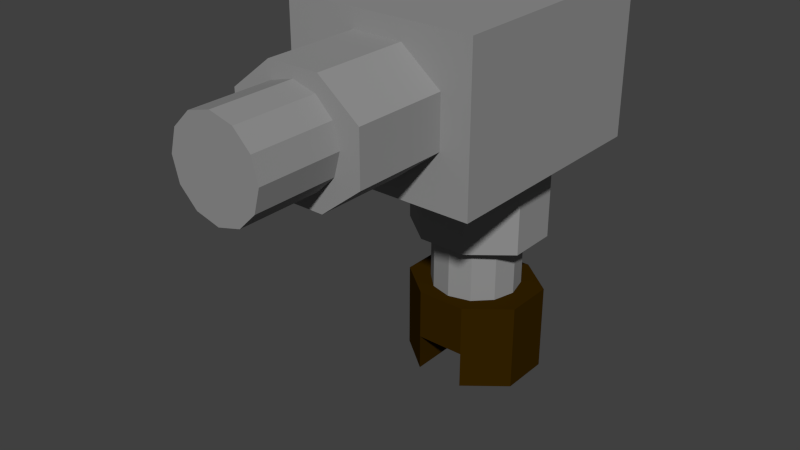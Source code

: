 # Source: gearbox2.blend  (saved by Blender 2.69.0; exported with 4.5.12 LTS)
import bpy
from mathutils import Matrix  # noqa: F401  (used for matrix-valued properties, if any)

bpy.ops.wm.read_factory_settings(use_empty=True)
scene = bpy.context.scene
scene.name = 'Scene'

# ---- collections
col_collection_1 = bpy.data.collections.new('Collection 1'); scene.collection.children.link(col_collection_1)

# ---- materials (node trees are filled in below, after node groups)
mat_material_005 = bpy.data.materials.new('Material.005')
mat_material_005.alpha_threshold = 0.0
mat_material_005.use_transparent_shadow = False
mat_material_005.diffuse_color = (0.281, 0.281, 0.281, 1.0)
mat_material_005.roughness = 0.5
mat_material_005.specular_intensity = 1.0
mat_material_005.line_color = (0.0, 0.0, 0.0, 1.0)
mat_material_006 = bpy.data.materials.new('Material.006')
mat_material_006.alpha_threshold = 0.0
mat_material_006.use_transparent_shadow = False
mat_material_006.diffuse_color = (0.2883, 0.2883, 0.2883, 1.0)
mat_material_006.specular_color = (0.1193, 0.1156, 0.1127)
mat_material_006.roughness = 0.5
mat_material_006.line_color = (0.0, 0.0, 0.0, 1.0)
mat_material_004 = bpy.data.materials.new('Material.004')
mat_material_004.alpha_threshold = 0.0
mat_material_004.use_transparent_shadow = False
mat_material_004.diffuse_color = (0.03522, 0.01655, 0.0, 1.0)
mat_material_004.specular_color = (1.0, 0.341, 0.04287)
mat_material_004.roughness = 0.5
mat_material_004.specular_intensity = 0.1712
mat_material_004.line_color = (0.0, 0.0, 0.0, 1.0)

# ---- material node trees

# ---- world
world_world = bpy.data.worlds.new('World'); scene.world = world_world
world_world.color = (0.05088, 0.05088, 0.05088)
world_world.use_sun_shadow = False
world_world.sun_shadow_jitter_overblur = 0.0
world_world.cycles.sampling_method = 'MANUAL'
world_world.cycles.sample_map_resolution = 256

# ---- meshes
me_cylinder_030 = bpy.data.meshes.new('Cylinder.030')
me_cylinder_030.from_pydata([(-1.504e-07, 1.0, -0.03616), (1.987e-07, 1.0, 0.03616), (0.5, 0.866, -0.03616), (0.5, 0.866, 0.03616), (0.866, 0.5, -0.03616), (0.866, 0.5, 0.03616), (1.0, -1.977e-05, -0.03616), (1.0, 2.002e-05, 0.03616), (0.866, -0.5, -0.03616), (0.866, -0.5, 0.03616), (0.5, -0.866, -0.03616), (0.5, -0.866, 0.03616), (6.066e-10, -1.0, -0.03616), (3.497e-07, -1.0, 0.03616), (-0.5, -0.866, -0.03616), (-0.5, -0.866, 0.03616), (-0.866, -0.5, -0.03616), (-0.866, -0.5, 0.03616), (-1.0, -2.019e-05, -0.03616), (-1.0, 1.96e-05, 0.03616), (-0.866, 0.5, -0.03616), (-0.866, 0.5, 0.03616), (-0.5, 0.866, -0.03616), (-0.5, 0.866, 0.03616)], [], [(0, 1, 3, 2), (2, 3, 5, 4), (4, 5, 7, 6), (6, 7, 9, 8), (8, 9, 11, 10), (10, 11, 13, 12), (12, 13, 15, 14), (14, 15, 17, 16), (16, 17, 19, 18), (18, 19, 21, 20), (3, 1, 23, 21, 19, 17, 15, 13, 11, 9, 7, 5), (22, 23, 1, 0), (20, 21, 23, 22), (0, 2, 4, 6, 8, 10, 12, 14, 16, 18, 20, 22)])
me_cylinder_030.materials.append(mat_material_005)
me_cylinder_030.use_remesh_preserve_volume = False
me_cylinder_030.use_remesh_preserve_attributes = False
me_cylinder_030.use_mirror_vertex_groups = False
me_cylinder_030.update()
me_cylinder_029 = bpy.data.meshes.new('Cylinder.029')
me_cylinder_029.from_pydata([(2.051, 0.2539, 0.2916), (2.051, 0.5371, -0.0635), (2.051, 0.9912, -0.0635), (2.051, 1.274, 0.2916), (2.051, 0.2539, 0.7424), (2.051, 0.5371, 1.097), (2.051, 0.9912, 1.097), (2.051, 1.274, 0.7424), (1.149, 0.2539, 0.2916), (1.149, 0.5371, -0.0635), (1.149, 0.9912, -0.0635), (1.149, 1.274, 0.2916), (1.149, 0.2539, 0.7424), (1.149, 0.5371, 1.097), (1.149, 0.9912, 1.097), (1.149, 1.274, 0.7424), (0.9978, -1.463, 0.3407), (0.7146, -1.463, -0.01432), (0.2605, -1.463, -0.01432), (-0.02266, -1.463, 0.3407), (0.9978, -1.463, 0.7916), (0.7146, -1.463, 1.147), (0.2605, -1.463, 1.147), (-0.02266, -1.463, 0.7916), (0.9978, -0.561, 0.3407), (0.7146, -0.561, -0.01432), (0.2605, -0.561, -0.01432), (-0.02266, -0.561, 0.3407), (0.9978, -0.561, 0.7916), (0.7146, -0.561, 1.147), (0.2605, -0.561, 1.147), (-0.02266, -0.561, 0.7916), (1.2, -0.6181, -0.2965), (1.2, 1.498, -0.2965), (1.2, 1.498, 1.408), (1.2, -0.6181, 1.408), (-0.1892, -0.6181, -0.2965), (-0.1892, 1.498, -0.2965), (-0.1892, 1.498, 1.408), (-0.1892, -0.6181, 1.408)], [], [(1, 2, 3, 7, 6, 5, 4, 0), (7, 15, 14, 6), (0, 8, 9, 1), (6, 14, 13, 5), (5, 13, 12, 4), (3, 11, 15, 7), (2, 10, 11, 3), (4, 12, 8, 0), (1, 9, 10, 2), (17, 16, 20, 21, 22, 23, 19, 18), (23, 22, 30, 31), (16, 17, 25, 24), (22, 21, 29, 30), (21, 20, 28, 29), (19, 23, 31, 27), (18, 19, 27, 26), (20, 16, 24, 28), (17, 18, 26, 25), (36, 37, 33, 32), (37, 38, 34, 33), (38, 39, 35, 34), (39, 36, 32, 35), (32, 33, 34, 35), (39, 38, 37, 36)])
me_cylinder_029.materials.append(mat_material_006)
me_cylinder_029.use_remesh_preserve_volume = False
me_cylinder_029.use_remesh_preserve_attributes = False
me_cylinder_029.use_mirror_vertex_groups = False
me_cylinder_029.update()
me_cylinder_028 = bpy.data.meshes.new('Cylinder.028')
me_cylinder_028.from_pydata([(-1.504e-07, 1.0, -0.03616), (1.987e-07, 1.0, 0.03616), (0.5, 0.866, -0.03616), (0.5, 0.866, 0.03616), (0.866, 0.5, -0.03616), (0.866, 0.5, 0.03616), (1.0, -1.977e-05, -0.03616), (1.0, 2.002e-05, 0.03616), (0.866, -0.5, -0.03616), (0.866, -0.5, 0.03616), (0.5, -0.866, -0.03616), (0.5, -0.866, 0.03616), (6.066e-10, -1.0, -0.03616), (3.497e-07, -1.0, 0.03616), (-0.5, -0.866, -0.03616), (-0.5, -0.866, 0.03616), (-0.866, -0.5, -0.03616), (-0.866, -0.5, 0.03616), (-1.0, -2.019e-05, -0.03616), (-1.0, 1.96e-05, 0.03616), (-0.866, 0.5, -0.03616), (-0.866, 0.5, 0.03616), (-0.5, 0.866, -0.03616), (-0.5, 0.866, 0.03616)], [], [(0, 1, 3, 2), (2, 3, 5, 4), (4, 5, 7, 6), (6, 7, 9, 8), (8, 9, 11, 10), (10, 11, 13, 12), (12, 13, 15, 14), (14, 15, 17, 16), (16, 17, 19, 18), (18, 19, 21, 20), (3, 1, 23, 21, 19, 17, 15, 13, 11, 9, 7, 5), (22, 23, 1, 0), (20, 21, 23, 22), (0, 2, 4, 6, 8, 10, 12, 14, 16, 18, 20, 22)])
me_cylinder_028.materials.append(mat_material_005)
me_cylinder_028.use_remesh_preserve_volume = False
me_cylinder_028.use_remesh_preserve_attributes = False
me_cylinder_028.use_mirror_vertex_groups = False
me_cylinder_028.update()
me_cylinder_027 = bpy.data.meshes.new('Cylinder.027')
me_cylinder_027.from_pydata([(0.5102, -0.2254, -0.9238), (0.5102, -0.2254, -0.46), (0.2271, -0.5805, -0.9238), (-0.2271, -0.5805, -0.9238), (-0.5102, -0.2254, -0.9238), (-0.5102, -0.2254, -0.46), (0.5102, 0.2254, -0.9238), (0.5102, 0.2254, -0.46), (0.2271, 0.5805, -0.9238), (-0.2271, 0.5805, -0.9238), (-0.5102, 0.2254, -0.9238), (-0.5102, 0.2254, -0.46), (0.5102, -0.2254, -0.1257), (0.2271, -0.5805, -0.1257), (-0.2271, -0.5805, -0.1257), (-0.5102, -0.2254, -0.1257), (0.5102, 0.2254, -0.1257), (0.2271, 0.5805, -0.1257), (-0.2271, 0.5805, -0.1257), (-0.5102, 0.2254, -0.1257)], [], [(11, 19, 18, 9), (3, 2, 13, 14), (9, 18, 17, 8), (0, 6, 7, 1), (4, 5, 11, 10), (2, 3, 4, 10, 9, 8, 6, 0), (11, 7, 16, 19), (1, 5, 15, 12), (8, 17, 16, 7), (2, 1, 12, 13), (6, 8, 7), (0, 1, 2), (17, 18, 19, 16), (13, 12, 15, 14), (9, 10, 11), (3, 5, 4), (7, 11, 5, 1), (5, 3, 14, 15)])
me_cylinder_027.materials.append(mat_material_004)
me_cylinder_027.use_remesh_preserve_volume = False
me_cylinder_027.use_remesh_preserve_attributes = False
me_cylinder_027.use_mirror_vertex_groups = False
me_cylinder_027.update()

# ---- objects
ob_steel_rod_014 = bpy.data.objects.new('Steel_rod.014', me_cylinder_030)
ob_connector_009 = bpy.data.objects.new('Connector.009', me_cylinder_029)
ob_steel_rod_013 = bpy.data.objects.new('Steel_rod.013', me_cylinder_028)
ob_connector_008 = bpy.data.objects.new('Connector.008', me_cylinder_027)

# ---- transforms, parenting, visibility, modifiers, constraints
ob_steel_rod_014.location = (0.001639, -0.1728, 0.0446)
ob_steel_rod_014.rotation_euler = (-1.571, 1.571, 0.0)
ob_steel_rod_014.scale = (0.03087, 0.03087, 0.7845)
ob_steel_rod_014.lineart.crease_threshold = 0.0
ob_connector_009.location = (-0.04118, -0.0352, 0.08071)
ob_connector_009.rotation_euler = (-0.0, 1.571, 0.0)
ob_connector_009.scale = (0.07574, 0.07574, 0.07574)
ob_connector_009.lineart.crease_threshold = 0.0
ob_steel_rod_013.location = (-0.002023, 0.02268, -0.09864)
ob_steel_rod_013.rotation_euler = (-3.142, -6.398e-07, -1.571)
ob_steel_rod_013.scale = (0.03087, 0.03087, 0.7845)
ob_steel_rod_013.lineart.crease_threshold = 0.0
ob_connector_008.location = (-0.002023, 0.02268, -0.1847)
ob_connector_008.rotation_euler = (-3.142, -6.398e-07, -1.571)
ob_connector_008.scale = (0.07574, 0.07574, 0.07574)
ob_connector_008.lineart.crease_threshold = 0.0

# ---- collection membership
col_collection_1.objects.link(ob_steel_rod_014)
col_collection_1.objects.link(ob_connector_009)
col_collection_1.objects.link(ob_steel_rod_013)
col_collection_1.objects.link(ob_connector_008)

# ---- scene / render settings (as saved in the file)
scene.frame_start = 1; scene.frame_end = 250; scene.frame_set(1)
scene.render.engine = 'BLENDER_EEVEE_NEXT'
scene.render.image_settings.compression = 90
scene.render.resolution_percentage = 50
scene.render.dither_intensity = 0.0
scene.cycles.use_denoising = False
scene.cycles.samples = 10
scene.cycles.sampling_pattern = 'TABULATED_SOBOL'
scene.cycles.light_sampling_threshold = 0.0
scene.cycles.use_adaptive_sampling = False
scene.cycles.use_light_tree = False
scene.cycles.blur_glossy = 0.0
scene.cycles.volume_bounces = 1
scene.cycles.pixel_filter_type = 'GAUSSIAN'
scene.cycles.sample_clamp_indirect = 0.0
scene.view_settings.view_transform = 'Standard'
bpy.context.view_layer.update()

# ---- added for rendering (the .blend has no active camera and no usable light): camera, sun
cam_auto = bpy.data.cameras.new('AutoCamera')
cam_auto.lens = 50.0
cam_auto.sensor_width = 36.0
cam_auto.clip_end = 1000.0
ob_auto_camera = bpy.data.objects.new('AutoCamera', cam_auto)
scene.collection.objects.link(ob_auto_camera)
ob_auto_camera.location = (0.379918, -0.516251, 0.26311)
ob_auto_camera.rotation_euler = (1.09748, -7.21219e-08, 0.694738)
scene.camera = ob_auto_camera
light_auto_sun = bpy.data.lights.new('AutoSun', 'SUN')
light_auto_sun.energy = 3.0
light_auto_sun.angle = 0.0523599
ob_auto_sun = bpy.data.objects.new('AutoSun', light_auto_sun)
scene.collection.objects.link(ob_auto_sun)
ob_auto_sun.rotation_euler = (0.872665, 0.174533, 0.523599)
bpy.context.view_layer.update()
